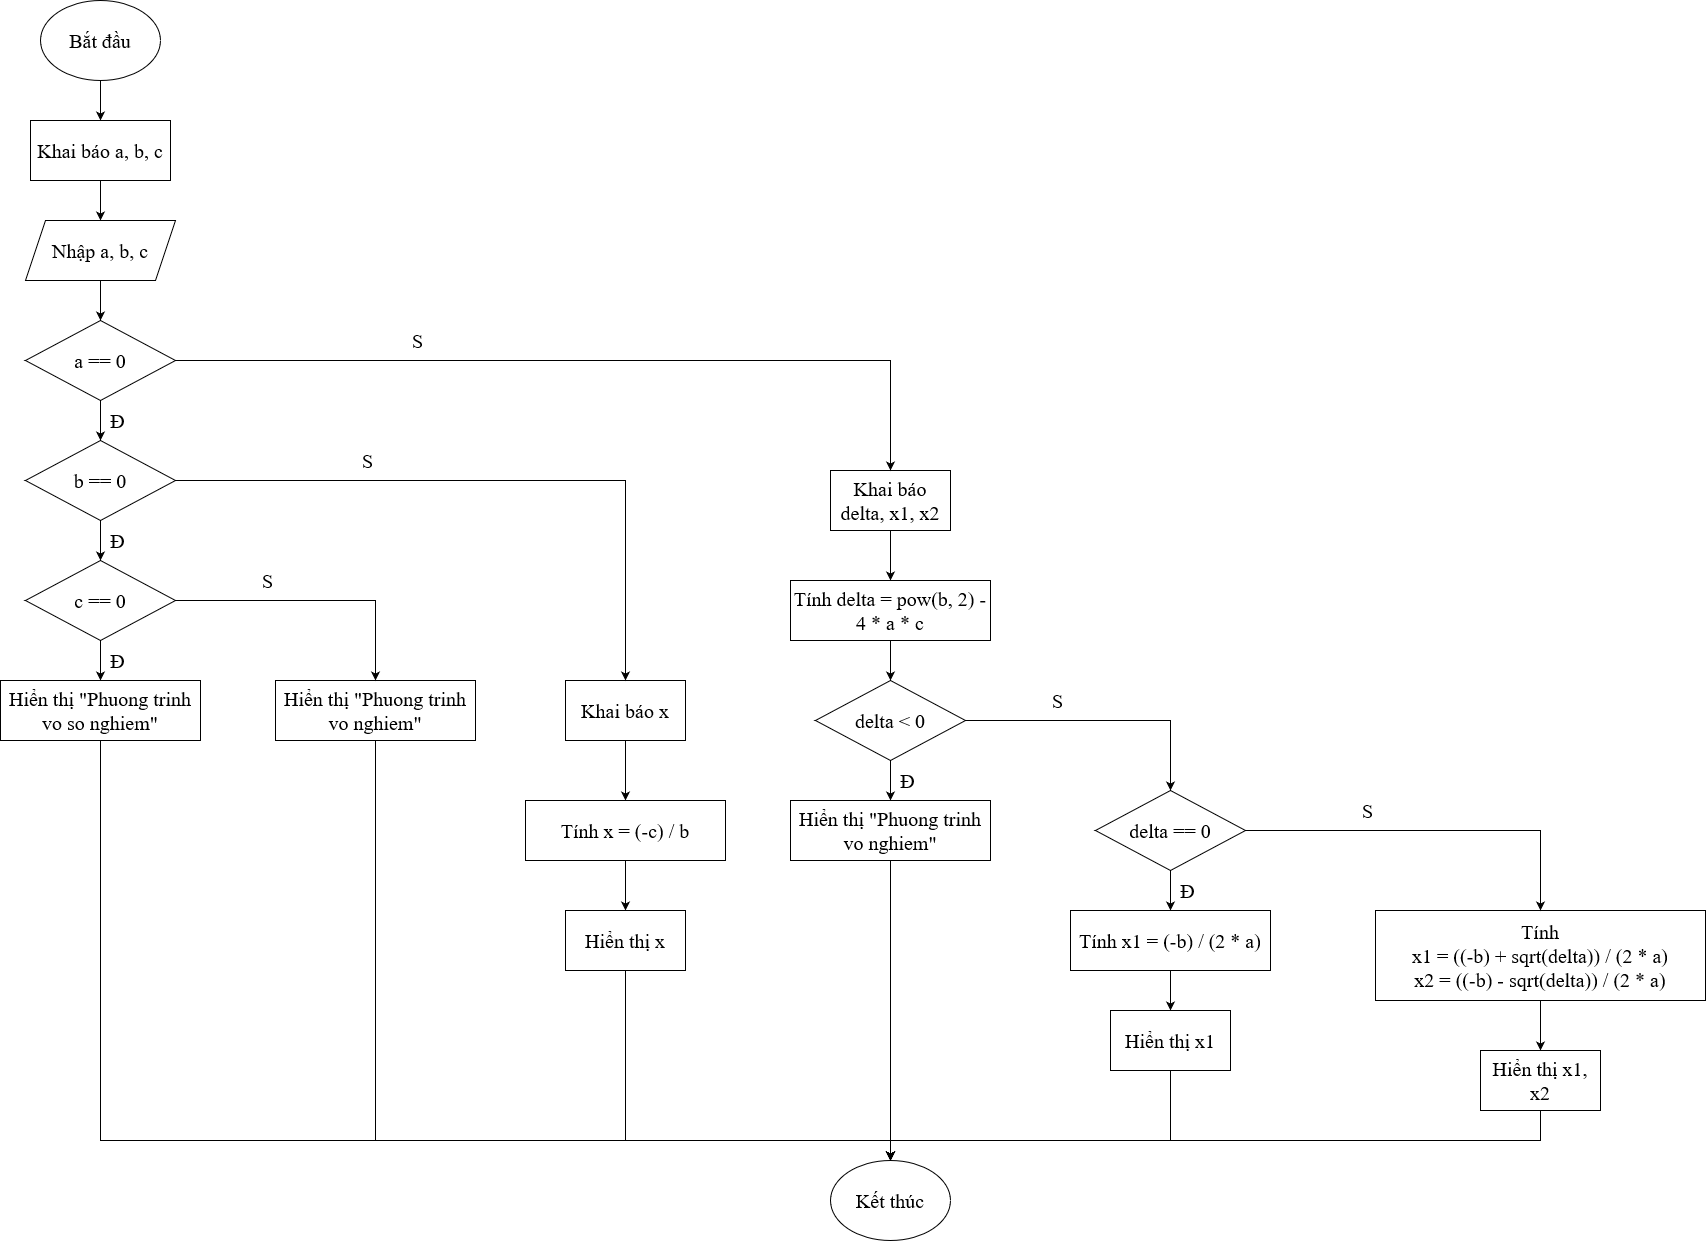

The diagram above was exported from draw.io. Its source (the exported page's mxGraphModel, read from the mxfile embedded in the PNG):
<mxGraphModel dx="1050" dy="567" grid="1" gridSize="10" guides="1" tooltips="1" connect="1" arrows="1" fold="1" page="1" pageScale="1" pageWidth="850" pageHeight="1100" math="0" shadow="0">
  <root>
    <mxCell id="0" />
    <mxCell id="1" parent="0" />
    <mxCell id="pMVJko56Mwx0D2XbpzOg-3" value="" style="edgeStyle=orthogonalEdgeStyle;rounded=0;orthogonalLoop=1;jettySize=auto;html=1;" edge="1" parent="1" source="3UiTF23sn5ELMqKZBIbS-1" target="pMVJko56Mwx0D2XbpzOg-1">
      <mxGeometry relative="1" as="geometry" />
    </mxCell>
    <mxCell id="3UiTF23sn5ELMqKZBIbS-1" value="Bắt đầu" style="ellipse;whiteSpace=wrap;html=1;fontFamily=Times New Roman;fontSize=20;" vertex="1" parent="1">
      <mxGeometry x="365" y="40" width="120" height="80" as="geometry" />
    </mxCell>
    <mxCell id="pMVJko56Mwx0D2XbpzOg-4" value="" style="edgeStyle=orthogonalEdgeStyle;rounded=0;orthogonalLoop=1;jettySize=auto;html=1;" edge="1" parent="1" source="pMVJko56Mwx0D2XbpzOg-1" target="pMVJko56Mwx0D2XbpzOg-2">
      <mxGeometry relative="1" as="geometry" />
    </mxCell>
    <mxCell id="pMVJko56Mwx0D2XbpzOg-1" value="Khai báo a, b, c" style="rounded=0;whiteSpace=wrap;html=1;fontFamily=Times New Roman;fontSize=20;" vertex="1" parent="1">
      <mxGeometry x="355" y="160" width="140" height="60" as="geometry" />
    </mxCell>
    <mxCell id="rtBozmAKKvg5Dzy2-rVi-2" value="" style="edgeStyle=orthogonalEdgeStyle;rounded=0;orthogonalLoop=1;jettySize=auto;html=1;" edge="1" parent="1" source="pMVJko56Mwx0D2XbpzOg-2" target="rtBozmAKKvg5Dzy2-rVi-1">
      <mxGeometry relative="1" as="geometry" />
    </mxCell>
    <mxCell id="pMVJko56Mwx0D2XbpzOg-2" value="Nhập a, b, c" style="shape=parallelogram;perimeter=parallelogramPerimeter;whiteSpace=wrap;html=1;fixedSize=1;fontFamily=Times New Roman;fontSize=20;" vertex="1" parent="1">
      <mxGeometry x="350" y="260" width="150" height="60" as="geometry" />
    </mxCell>
    <mxCell id="rtBozmAKKvg5Dzy2-rVi-4" value="" style="edgeStyle=orthogonalEdgeStyle;rounded=0;orthogonalLoop=1;jettySize=auto;html=1;" edge="1" parent="1" source="rtBozmAKKvg5Dzy2-rVi-1" target="rtBozmAKKvg5Dzy2-rVi-3">
      <mxGeometry relative="1" as="geometry" />
    </mxCell>
    <mxCell id="rtBozmAKKvg5Dzy2-rVi-1" value="a == 0" style="rhombus;whiteSpace=wrap;html=1;fontFamily=Times New Roman;fontSize=20;" vertex="1" parent="1">
      <mxGeometry x="350" y="360" width="150" height="80" as="geometry" />
    </mxCell>
    <mxCell id="4zcOjSfzA1HRrAId1CTF-3" value="" style="edgeStyle=orthogonalEdgeStyle;rounded=0;orthogonalLoop=1;jettySize=auto;html=1;" edge="1" parent="1" source="rtBozmAKKvg5Dzy2-rVi-3" target="4zcOjSfzA1HRrAId1CTF-2">
      <mxGeometry relative="1" as="geometry" />
    </mxCell>
    <mxCell id="rtBozmAKKvg5Dzy2-rVi-3" value="b == 0" style="rhombus;whiteSpace=wrap;html=1;fontFamily=Times New Roman;fontSize=20;" vertex="1" parent="1">
      <mxGeometry x="350" y="480" width="150" height="80" as="geometry" />
    </mxCell>
    <mxCell id="4zcOjSfzA1HRrAId1CTF-1" value="Đ" style="text;html=1;align=center;verticalAlign=middle;whiteSpace=wrap;rounded=0;fontFamily=Times New Roman;fontSize=20;" vertex="1" parent="1">
      <mxGeometry x="430" y="450" width="25" height="20" as="geometry" />
    </mxCell>
    <mxCell id="YPRweYK81mXdRscGoLSV-2" value="" style="edgeStyle=orthogonalEdgeStyle;rounded=0;orthogonalLoop=1;jettySize=auto;html=1;" edge="1" parent="1" source="4zcOjSfzA1HRrAId1CTF-2" target="YPRweYK81mXdRscGoLSV-1">
      <mxGeometry relative="1" as="geometry" />
    </mxCell>
    <mxCell id="4zcOjSfzA1HRrAId1CTF-2" value="c == 0" style="rhombus;whiteSpace=wrap;html=1;fontFamily=Times New Roman;fontSize=20;" vertex="1" parent="1">
      <mxGeometry x="350" y="600" width="150" height="80" as="geometry" />
    </mxCell>
    <mxCell id="4zcOjSfzA1HRrAId1CTF-4" value="Đ" style="text;html=1;align=center;verticalAlign=middle;whiteSpace=wrap;rounded=0;fontFamily=Times New Roman;fontSize=20;" vertex="1" parent="1">
      <mxGeometry x="430" y="570" width="25" height="20" as="geometry" />
    </mxCell>
    <mxCell id="YPRweYK81mXdRscGoLSV-1" value="Hiển thị &quot;Phuong trinh vo so nghiem&quot;" style="rounded=0;whiteSpace=wrap;html=1;fontFamily=Times New Roman;fontSize=20;" vertex="1" parent="1">
      <mxGeometry x="325" y="720" width="200" height="60" as="geometry" />
    </mxCell>
    <mxCell id="YPRweYK81mXdRscGoLSV-3" value="Đ" style="text;html=1;align=center;verticalAlign=middle;whiteSpace=wrap;rounded=0;fontFamily=Times New Roman;fontSize=20;" vertex="1" parent="1">
      <mxGeometry x="430" y="690" width="25" height="20" as="geometry" />
    </mxCell>
    <mxCell id="YPRweYK81mXdRscGoLSV-5" value="Hiển thị &quot;Phuong trinh vo nghiem&quot;" style="rounded=0;whiteSpace=wrap;html=1;fontFamily=Times New Roman;fontSize=20;" vertex="1" parent="1">
      <mxGeometry x="600" y="720" width="200" height="60" as="geometry" />
    </mxCell>
    <mxCell id="YPRweYK81mXdRscGoLSV-6" value="" style="endArrow=classic;html=1;rounded=0;exitX=1;exitY=0.5;exitDx=0;exitDy=0;entryX=0.5;entryY=0;entryDx=0;entryDy=0;" edge="1" parent="1" source="4zcOjSfzA1HRrAId1CTF-2" target="YPRweYK81mXdRscGoLSV-5">
      <mxGeometry width="50" height="50" relative="1" as="geometry">
        <mxPoint x="400" y="590" as="sourcePoint" />
        <mxPoint x="450" y="540" as="targetPoint" />
        <Array as="points">
          <mxPoint x="700" y="640" />
        </Array>
      </mxGeometry>
    </mxCell>
    <mxCell id="YPRweYK81mXdRscGoLSV-7" value="S" style="text;html=1;align=center;verticalAlign=middle;whiteSpace=wrap;rounded=0;fontFamily=Times New Roman;fontSize=20;" vertex="1" parent="1">
      <mxGeometry x="580" y="610" width="25" height="20" as="geometry" />
    </mxCell>
    <mxCell id="YPRweYK81mXdRscGoLSV-11" value="" style="edgeStyle=orthogonalEdgeStyle;rounded=0;orthogonalLoop=1;jettySize=auto;html=1;" edge="1" parent="1" source="YPRweYK81mXdRscGoLSV-8" target="YPRweYK81mXdRscGoLSV-9">
      <mxGeometry relative="1" as="geometry" />
    </mxCell>
    <mxCell id="YPRweYK81mXdRscGoLSV-8" value="Khai báo x" style="rounded=0;whiteSpace=wrap;html=1;fontFamily=Times New Roman;fontSize=20;" vertex="1" parent="1">
      <mxGeometry x="890" y="720" width="120" height="60" as="geometry" />
    </mxCell>
    <mxCell id="YPRweYK81mXdRscGoLSV-12" value="" style="edgeStyle=orthogonalEdgeStyle;rounded=0;orthogonalLoop=1;jettySize=auto;html=1;" edge="1" parent="1" source="YPRweYK81mXdRscGoLSV-9" target="YPRweYK81mXdRscGoLSV-10">
      <mxGeometry relative="1" as="geometry" />
    </mxCell>
    <mxCell id="YPRweYK81mXdRscGoLSV-9" value="Tính x = (-c) / b" style="rounded=0;whiteSpace=wrap;html=1;fontFamily=Times New Roman;fontSize=20;" vertex="1" parent="1">
      <mxGeometry x="850" y="840" width="200" height="60" as="geometry" />
    </mxCell>
    <mxCell id="YPRweYK81mXdRscGoLSV-10" value="Hiển thị x" style="rounded=0;whiteSpace=wrap;html=1;fontFamily=Times New Roman;fontSize=20;" vertex="1" parent="1">
      <mxGeometry x="890" y="950" width="120" height="60" as="geometry" />
    </mxCell>
    <mxCell id="YPRweYK81mXdRscGoLSV-13" value="" style="endArrow=classic;html=1;rounded=0;exitX=1;exitY=0.5;exitDx=0;exitDy=0;entryX=0.5;entryY=0;entryDx=0;entryDy=0;" edge="1" parent="1" source="rtBozmAKKvg5Dzy2-rVi-3" target="YPRweYK81mXdRscGoLSV-8">
      <mxGeometry width="50" height="50" relative="1" as="geometry">
        <mxPoint x="630" y="790" as="sourcePoint" />
        <mxPoint x="680" y="740" as="targetPoint" />
        <Array as="points">
          <mxPoint x="950" y="520" />
        </Array>
      </mxGeometry>
    </mxCell>
    <mxCell id="YPRweYK81mXdRscGoLSV-14" value="S" style="text;html=1;align=center;verticalAlign=middle;whiteSpace=wrap;rounded=0;fontFamily=Times New Roman;fontSize=20;" vertex="1" parent="1">
      <mxGeometry x="680" y="490" width="25" height="20" as="geometry" />
    </mxCell>
    <mxCell id="YPRweYK81mXdRscGoLSV-22" value="" style="edgeStyle=orthogonalEdgeStyle;rounded=0;orthogonalLoop=1;jettySize=auto;html=1;" edge="1" parent="1" source="YPRweYK81mXdRscGoLSV-15" target="YPRweYK81mXdRscGoLSV-21">
      <mxGeometry relative="1" as="geometry" />
    </mxCell>
    <mxCell id="YPRweYK81mXdRscGoLSV-15" value="Khai báo delta, x1, x2" style="rounded=0;whiteSpace=wrap;html=1;fontFamily=Times New Roman;fontSize=20;" vertex="1" parent="1">
      <mxGeometry x="1155" y="510" width="120" height="60" as="geometry" />
    </mxCell>
    <mxCell id="YPRweYK81mXdRscGoLSV-16" value="" style="endArrow=classic;html=1;rounded=0;exitX=1;exitY=0.5;exitDx=0;exitDy=0;entryX=0.5;entryY=0;entryDx=0;entryDy=0;" edge="1" parent="1" source="rtBozmAKKvg5Dzy2-rVi-1" target="YPRweYK81mXdRscGoLSV-15">
      <mxGeometry width="50" height="50" relative="1" as="geometry">
        <mxPoint x="630" y="660" as="sourcePoint" />
        <mxPoint x="680" y="610" as="targetPoint" />
        <Array as="points">
          <mxPoint x="1215" y="400" />
        </Array>
      </mxGeometry>
    </mxCell>
    <mxCell id="YPRweYK81mXdRscGoLSV-19" value="S" style="text;html=1;align=center;verticalAlign=middle;whiteSpace=wrap;rounded=0;fontFamily=Times New Roman;fontSize=20;" vertex="1" parent="1">
      <mxGeometry x="730" y="370" width="25" height="20" as="geometry" />
    </mxCell>
    <mxCell id="YPRweYK81mXdRscGoLSV-24" value="" style="edgeStyle=orthogonalEdgeStyle;rounded=0;orthogonalLoop=1;jettySize=auto;html=1;" edge="1" parent="1" source="YPRweYK81mXdRscGoLSV-21" target="YPRweYK81mXdRscGoLSV-23">
      <mxGeometry relative="1" as="geometry" />
    </mxCell>
    <mxCell id="YPRweYK81mXdRscGoLSV-21" value="Tính delta = pow(b, 2) - 4 * a * c" style="rounded=0;whiteSpace=wrap;html=1;fontFamily=Times New Roman;fontSize=20;" vertex="1" parent="1">
      <mxGeometry x="1115" y="620" width="200" height="60" as="geometry" />
    </mxCell>
    <mxCell id="YPRweYK81mXdRscGoLSV-26" value="" style="edgeStyle=orthogonalEdgeStyle;rounded=0;orthogonalLoop=1;jettySize=auto;html=1;" edge="1" parent="1" source="YPRweYK81mXdRscGoLSV-23" target="YPRweYK81mXdRscGoLSV-25">
      <mxGeometry relative="1" as="geometry" />
    </mxCell>
    <mxCell id="YPRweYK81mXdRscGoLSV-23" value="delta &amp;lt; 0" style="rhombus;whiteSpace=wrap;html=1;fontFamily=Times New Roman;fontSize=20;" vertex="1" parent="1">
      <mxGeometry x="1140" y="720" width="150" height="80" as="geometry" />
    </mxCell>
    <mxCell id="YPRweYK81mXdRscGoLSV-25" value="Hiển thị &quot;Phuong trinh vo nghiem&quot;" style="rounded=0;whiteSpace=wrap;html=1;fontFamily=Times New Roman;fontSize=20;" vertex="1" parent="1">
      <mxGeometry x="1115" y="840" width="200" height="60" as="geometry" />
    </mxCell>
    <mxCell id="YPRweYK81mXdRscGoLSV-27" value="Đ" style="text;html=1;align=center;verticalAlign=middle;whiteSpace=wrap;rounded=0;fontFamily=Times New Roman;fontSize=20;" vertex="1" parent="1">
      <mxGeometry x="1220" y="810" width="25" height="20" as="geometry" />
    </mxCell>
    <mxCell id="YPRweYK81mXdRscGoLSV-32" value="" style="edgeStyle=orthogonalEdgeStyle;rounded=0;orthogonalLoop=1;jettySize=auto;html=1;" edge="1" parent="1" source="YPRweYK81mXdRscGoLSV-28" target="YPRweYK81mXdRscGoLSV-31">
      <mxGeometry relative="1" as="geometry" />
    </mxCell>
    <mxCell id="YPRweYK81mXdRscGoLSV-28" value="delta == 0" style="rhombus;whiteSpace=wrap;html=1;fontFamily=Times New Roman;fontSize=20;" vertex="1" parent="1">
      <mxGeometry x="1420" y="830" width="150" height="80" as="geometry" />
    </mxCell>
    <mxCell id="YPRweYK81mXdRscGoLSV-29" value="" style="endArrow=classic;html=1;rounded=0;exitX=1;exitY=0.5;exitDx=0;exitDy=0;entryX=0.5;entryY=0;entryDx=0;entryDy=0;" edge="1" parent="1" source="YPRweYK81mXdRscGoLSV-23" target="YPRweYK81mXdRscGoLSV-28">
      <mxGeometry width="50" height="50" relative="1" as="geometry">
        <mxPoint x="1140" y="760" as="sourcePoint" />
        <mxPoint x="1190" y="710" as="targetPoint" />
        <Array as="points">
          <mxPoint x="1495" y="760" />
        </Array>
      </mxGeometry>
    </mxCell>
    <mxCell id="YPRweYK81mXdRscGoLSV-30" value="S" style="text;html=1;align=center;verticalAlign=middle;whiteSpace=wrap;rounded=0;fontFamily=Times New Roman;fontSize=20;" vertex="1" parent="1">
      <mxGeometry x="1370" y="730" width="25" height="20" as="geometry" />
    </mxCell>
    <mxCell id="YPRweYK81mXdRscGoLSV-34" value="" style="edgeStyle=orthogonalEdgeStyle;rounded=0;orthogonalLoop=1;jettySize=auto;html=1;" edge="1" parent="1" source="YPRweYK81mXdRscGoLSV-31" target="YPRweYK81mXdRscGoLSV-33">
      <mxGeometry relative="1" as="geometry" />
    </mxCell>
    <mxCell id="YPRweYK81mXdRscGoLSV-31" value="Tính x1 = (-b) / (2 * a)" style="rounded=0;whiteSpace=wrap;html=1;fontFamily=Times New Roman;fontSize=20;" vertex="1" parent="1">
      <mxGeometry x="1395" y="950" width="200" height="60" as="geometry" />
    </mxCell>
    <mxCell id="YPRweYK81mXdRscGoLSV-33" value="Hiển thị x1" style="rounded=0;whiteSpace=wrap;html=1;fontFamily=Times New Roman;fontSize=20;" vertex="1" parent="1">
      <mxGeometry x="1435" y="1050" width="120" height="60" as="geometry" />
    </mxCell>
    <mxCell id="YPRweYK81mXdRscGoLSV-35" value="Đ" style="text;html=1;align=center;verticalAlign=middle;whiteSpace=wrap;rounded=0;fontFamily=Times New Roman;fontSize=20;" vertex="1" parent="1">
      <mxGeometry x="1500" y="920" width="25" height="20" as="geometry" />
    </mxCell>
    <mxCell id="YPRweYK81mXdRscGoLSV-40" value="" style="edgeStyle=orthogonalEdgeStyle;rounded=0;orthogonalLoop=1;jettySize=auto;html=1;" edge="1" parent="1" source="YPRweYK81mXdRscGoLSV-36" target="YPRweYK81mXdRscGoLSV-39">
      <mxGeometry relative="1" as="geometry" />
    </mxCell>
    <mxCell id="YPRweYK81mXdRscGoLSV-36" value="&lt;div&gt;Tính&lt;/div&gt;&lt;div&gt;x1 = ((-b) + sqrt(delta)) / (2 * a)&lt;/div&gt;&lt;div&gt;x2 = ((-b) - sqrt(delta)) / (2 * a)&lt;/div&gt;" style="rounded=0;whiteSpace=wrap;html=1;fontFamily=Times New Roman;fontSize=20;" vertex="1" parent="1">
      <mxGeometry x="1700" y="950" width="330" height="90" as="geometry" />
    </mxCell>
    <mxCell id="YPRweYK81mXdRscGoLSV-37" value="" style="endArrow=classic;html=1;rounded=0;exitX=1;exitY=0.5;exitDx=0;exitDy=0;entryX=0.5;entryY=0;entryDx=0;entryDy=0;" edge="1" parent="1" source="YPRweYK81mXdRscGoLSV-28" target="YPRweYK81mXdRscGoLSV-36">
      <mxGeometry width="50" height="50" relative="1" as="geometry">
        <mxPoint x="1590" y="860" as="sourcePoint" />
        <mxPoint x="1640" y="810" as="targetPoint" />
        <Array as="points">
          <mxPoint x="1865" y="870" />
        </Array>
      </mxGeometry>
    </mxCell>
    <mxCell id="YPRweYK81mXdRscGoLSV-38" value="S" style="text;html=1;align=center;verticalAlign=middle;whiteSpace=wrap;rounded=0;fontFamily=Times New Roman;fontSize=20;" vertex="1" parent="1">
      <mxGeometry x="1680" y="840" width="25" height="20" as="geometry" />
    </mxCell>
    <mxCell id="YPRweYK81mXdRscGoLSV-39" value="Hiển thị x1, x2" style="rounded=0;whiteSpace=wrap;html=1;fontFamily=Times New Roman;fontSize=20;" vertex="1" parent="1">
      <mxGeometry x="1805" y="1090" width="120" height="60" as="geometry" />
    </mxCell>
    <mxCell id="QoyQdByDlxYXNr2gC7uY-1" value="Kết thúc" style="ellipse;whiteSpace=wrap;html=1;fontFamily=Times New Roman;fontSize=20;" vertex="1" parent="1">
      <mxGeometry x="1155" y="1200" width="120" height="80" as="geometry" />
    </mxCell>
    <mxCell id="QoyQdByDlxYXNr2gC7uY-2" value="" style="endArrow=classic;html=1;rounded=0;exitX=0.5;exitY=1;exitDx=0;exitDy=0;entryX=0.5;entryY=0;entryDx=0;entryDy=0;" edge="1" parent="1" source="YPRweYK81mXdRscGoLSV-25" target="QoyQdByDlxYXNr2gC7uY-1">
      <mxGeometry width="50" height="50" relative="1" as="geometry">
        <mxPoint x="1140" y="1060" as="sourcePoint" />
        <mxPoint x="1190" y="1010" as="targetPoint" />
      </mxGeometry>
    </mxCell>
    <mxCell id="QoyQdByDlxYXNr2gC7uY-3" value="" style="endArrow=classic;html=1;rounded=0;exitX=0.5;exitY=1;exitDx=0;exitDy=0;entryX=0.5;entryY=0;entryDx=0;entryDy=0;" edge="1" parent="1" source="YPRweYK81mXdRscGoLSV-10" target="QoyQdByDlxYXNr2gC7uY-1">
      <mxGeometry width="50" height="50" relative="1" as="geometry">
        <mxPoint x="1140" y="1060" as="sourcePoint" />
        <mxPoint x="1190" y="1010" as="targetPoint" />
        <Array as="points">
          <mxPoint x="950" y="1180" />
          <mxPoint x="1215" y="1180" />
        </Array>
      </mxGeometry>
    </mxCell>
    <mxCell id="QoyQdByDlxYXNr2gC7uY-4" value="" style="endArrow=classic;html=1;rounded=0;exitX=0.5;exitY=1;exitDx=0;exitDy=0;entryX=0.5;entryY=0;entryDx=0;entryDy=0;" edge="1" parent="1" source="YPRweYK81mXdRscGoLSV-5" target="QoyQdByDlxYXNr2gC7uY-1">
      <mxGeometry width="50" height="50" relative="1" as="geometry">
        <mxPoint x="1140" y="1060" as="sourcePoint" />
        <mxPoint x="1190" y="1010" as="targetPoint" />
        <Array as="points">
          <mxPoint x="700" y="1180" />
          <mxPoint x="1215" y="1180" />
        </Array>
      </mxGeometry>
    </mxCell>
    <mxCell id="QoyQdByDlxYXNr2gC7uY-5" value="" style="endArrow=classic;html=1;rounded=0;exitX=0.5;exitY=1;exitDx=0;exitDy=0;entryX=0.5;entryY=0;entryDx=0;entryDy=0;" edge="1" parent="1" source="YPRweYK81mXdRscGoLSV-1" target="QoyQdByDlxYXNr2gC7uY-1">
      <mxGeometry width="50" height="50" relative="1" as="geometry">
        <mxPoint x="770" y="1060" as="sourcePoint" />
        <mxPoint x="820" y="1010" as="targetPoint" />
        <Array as="points">
          <mxPoint x="425" y="1180" />
          <mxPoint x="1215" y="1180" />
        </Array>
      </mxGeometry>
    </mxCell>
    <mxCell id="QoyQdByDlxYXNr2gC7uY-6" value="" style="endArrow=classic;html=1;rounded=0;exitX=0.5;exitY=1;exitDx=0;exitDy=0;entryX=0.5;entryY=0;entryDx=0;entryDy=0;" edge="1" parent="1" source="YPRweYK81mXdRscGoLSV-33" target="QoyQdByDlxYXNr2gC7uY-1">
      <mxGeometry width="50" height="50" relative="1" as="geometry">
        <mxPoint x="1580" y="1060" as="sourcePoint" />
        <mxPoint x="1630" y="1010" as="targetPoint" />
        <Array as="points">
          <mxPoint x="1495" y="1180" />
          <mxPoint x="1215" y="1180" />
        </Array>
      </mxGeometry>
    </mxCell>
    <mxCell id="QoyQdByDlxYXNr2gC7uY-7" value="" style="endArrow=classic;html=1;rounded=0;exitX=0.5;exitY=1;exitDx=0;exitDy=0;entryX=0.5;entryY=0;entryDx=0;entryDy=0;" edge="1" parent="1" source="YPRweYK81mXdRscGoLSV-39" target="QoyQdByDlxYXNr2gC7uY-1">
      <mxGeometry width="50" height="50" relative="1" as="geometry">
        <mxPoint x="1580" y="1060" as="sourcePoint" />
        <mxPoint x="1630" y="1010" as="targetPoint" />
        <Array as="points">
          <mxPoint x="1865" y="1180" />
          <mxPoint x="1215" y="1180" />
        </Array>
      </mxGeometry>
    </mxCell>
  </root>
</mxGraphModel>